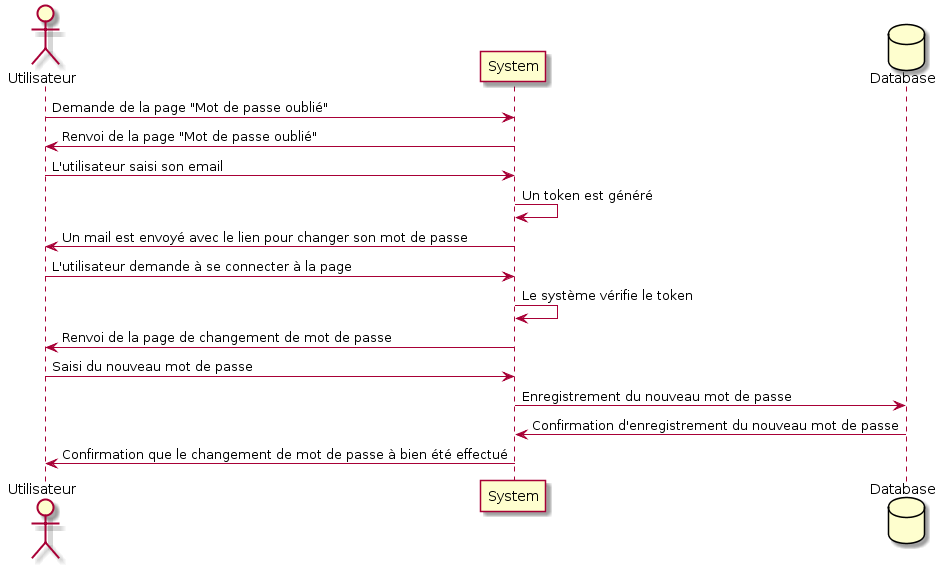

The diagram above was rendered by PlantUML. Its source (embedded in the PNG):
@startuml
actor Utilisateur
participant System
database Database
Utilisateur -> System : Demande de la page "Mot de passe oublié"
System -> Utilisateur : Renvoi de la page "Mot de passe oublié"
Utilisateur -> System : L'utilisateur saisi son email
System -> System : Un token est généré
System -> Utilisateur : Un mail est envoyé avec le lien pour changer son mot de passe
Utilisateur -> System : L'utilisateur demande à se connecter à la page
System -> System : Le système vérifie le token
System -> Utilisateur : Renvoi de la page de changement de mot de passe
Utilisateur -> System : Saisi du nouveau mot de passe 
System -> Database : Enregistrement du nouveau mot de passe
Database -> System : Confirmation d'enregistrement du nouveau mot de passe
System -> Utilisateur : Confirmation que le changement de mot de passe à bien été effectué
@enduml